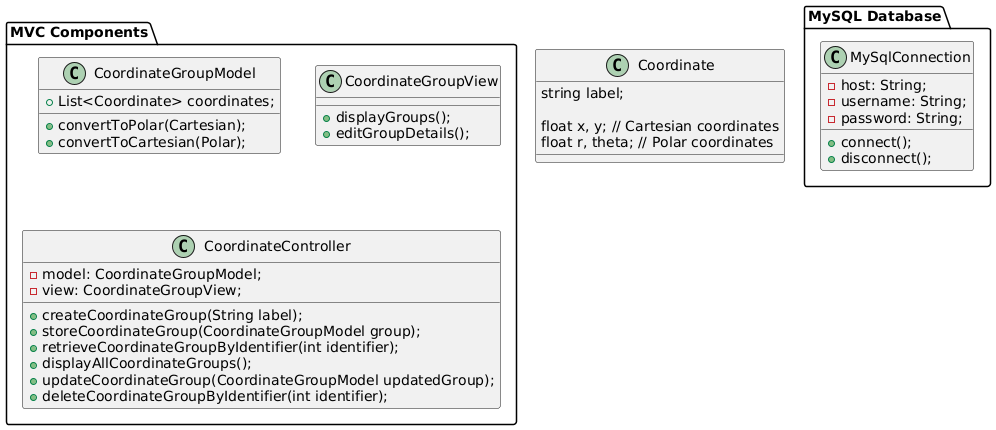

The diagram above was rendered by PlantUML. Its source (embedded in the PNG):
@startuml
'Defining package for MVC components'
package "MVC Components" {
    class CoordinateGroupModel {
        +List<Coordinate> coordinates;
        
        +convertToPolar(Cartesian);
        +convertToCartesian(Polar);
    }
    
    class CoordinateGroupView {
        +displayGroups();
        +editGroupDetails();
    }
    
    class CoordinateController {
        -model: CoordinateGroupModel;
        -view: CoordinateGroupView;
        
        +createCoordinateGroup(String label);
        +storeCoordinateGroup(CoordinateGroupModel group);
        +retrieveCoordinateGroupByIdentifier(int identifier);
        +displayAllCoordinateGroups();
        +updateCoordinateGroup(CoordinateGroupModel updatedGroup);
        +deleteCoordinateGroupByIdentifier(int identifier);
    }
}
'Database Package for MySQL communication (TCP/IP Connection)'
package "MySQL Database" {
    class MySqlConnection {
        -host: String;
        -username: String;
        -password: String;
        
        +connect();
        +disconnect();
    }
}
'Defining Class for Coordinates in the system'
class Coordinate {
    string label;
    
    float x, y; // Cartesian coordinates
    float r, theta; // Polar coordinates
}

@enduml